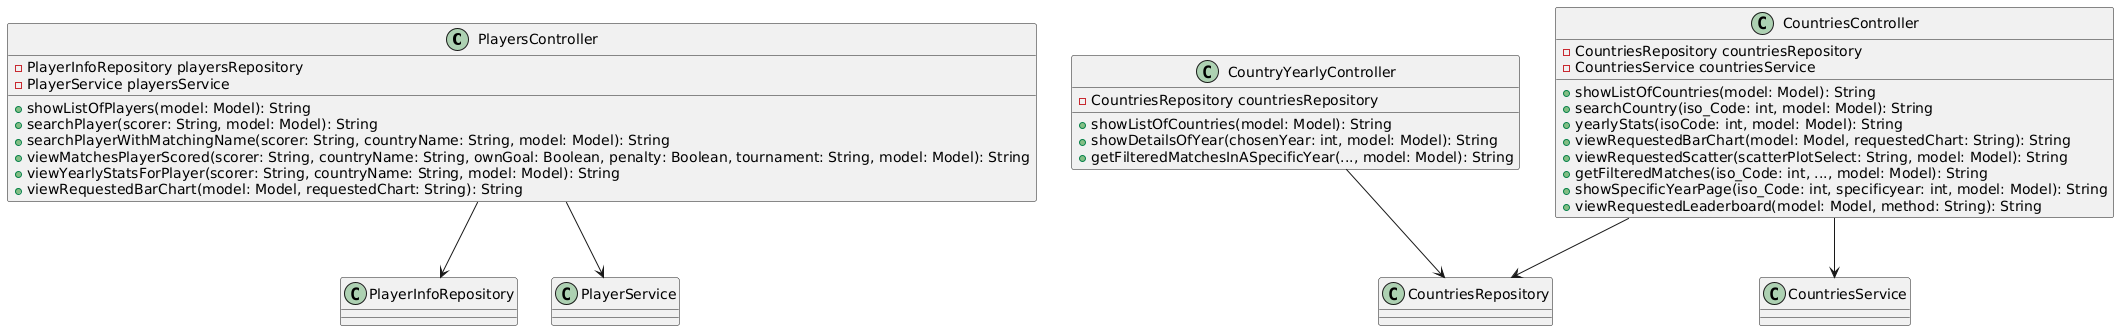

The diagram above was rendered by PlantUML. Its source (embedded in the PNG):
@startuml
class PlayersController {
    - PlayerInfoRepository playersRepository
    - PlayerService playersService
    + showListOfPlayers(model: Model): String
    + searchPlayer(scorer: String, model: Model): String
    + searchPlayerWithMatchingName(scorer: String, countryName: String, model: Model): String
    + viewMatchesPlayerScored(scorer: String, countryName: String, ownGoal: Boolean, penalty: Boolean, tournament: String, model: Model): String
    + viewYearlyStatsForPlayer(scorer: String, countryName: String, model: Model): String
    + viewRequestedBarChart(model: Model, requestedChart: String): String
  }

  class CountriesController {
    - CountriesRepository countriesRepository
    - CountriesService countriesService
    + showListOfCountries(model: Model): String
    + searchCountry(iso_Code: int, model: Model): String
    + yearlyStats(isoCode: int, model: Model): String
    + viewRequestedBarChart(model: Model, requestedChart: String): String
    + viewRequestedScatter(scatterPlotSelect: String, model: Model): String
    + getFilteredMatches(iso_Code: int, ..., model: Model): String
    + showSpecificYearPage(iso_Code: int, specificyear: int, model: Model): String
    + viewRequestedLeaderboard(model: Model, method: String): String
  }

  class CountryYearlyController {
    - CountriesRepository countriesRepository
    + showListOfCountries(model: Model): String
    + showDetailsOfYear(chosenYear: int, model: Model): String
    + getFilteredMatchesInASpecificYear(..., model: Model): String
  }

  PlayersController --> PlayerInfoRepository
  PlayersController --> PlayerService
  CountriesController --> CountriesRepository
  CountriesController --> CountriesService
  CountryYearlyController --> CountriesRepository
@enduml